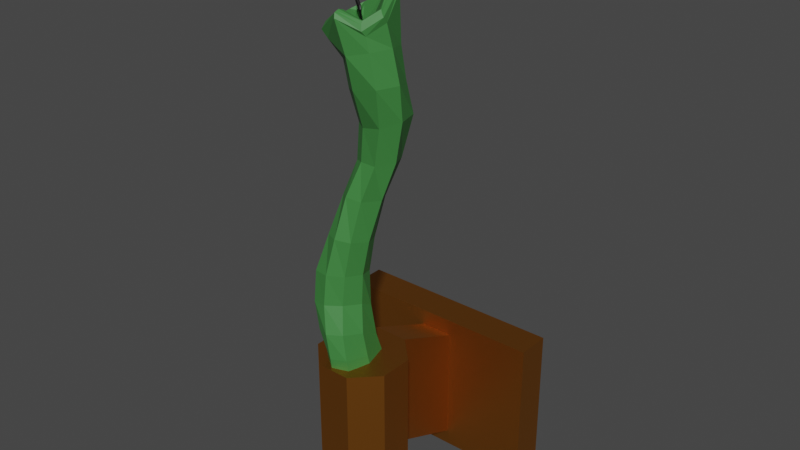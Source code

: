 # Source: Candle_1.blend  (saved by Blender 2.93.21; exported with 4.5.12 LTS)
import bpy
from mathutils import Matrix  # noqa: F401  (used for matrix-valued properties, if any)

bpy.ops.wm.read_factory_settings(use_empty=True)
scene = bpy.context.scene
scene.name = 'Scene'

# ---- collections
col_collection = bpy.data.collections.new('Collection'); scene.collection.children.link(col_collection)

# ---- materials (node trees are filled in below, after node groups)
mat_wax = bpy.data.materials.new('Wax')
mat_wax.use_transparent_shadow = False
mat_wick = bpy.data.materials.new('Wick')
mat_wick.use_transparent_shadow = False
mat_brass = bpy.data.materials.new('Brass')
mat_brass.use_transparent_shadow = False

# ---- material node trees
mat_wax.use_nodes = True; mat_wax.node_tree.nodes.clear()
_N = mat_wax.node_tree.nodes; _L = mat_wax.node_tree.links
n0 = _N.new('ShaderNodeBsdfPrincipled'); n0.name = 'Principled BSDF'; n0.location = (10, 300)
n0.distribution = 'GGX'
n0.subsurface_method = 'BURLEY'
n0.inputs[0].default_value = (0.04739, 0.2161, 0.04788, 1.0)
n0.inputs[3].default_value = 1.45
n0.inputs[27].default_value = (0.0, 0.0, 0.0, 1.0)
n0.inputs[28].default_value = 1.0
n1 = _N.new('ShaderNodeOutputMaterial'); n1.name = 'Material Output'; n1.location = (300, 300)
_L.new(n0.outputs[0], n1.inputs[0])
n1.is_active_output = True
mat_wick.use_nodes = True; mat_wick.node_tree.nodes.clear()
_N = mat_wick.node_tree.nodes; _L = mat_wick.node_tree.links
n0 = _N.new('ShaderNodeBsdfPrincipled'); n0.name = 'Principled BSDF'; n0.location = (10, 300)
n0.distribution = 'GGX'
n0.subsurface_method = 'BURLEY'
n0.inputs[0].default_value = (0.0, 0.0, 0.0, 1.0)
n0.inputs[3].default_value = 1.45
n0.inputs[27].default_value = (0.0, 0.0, 0.0, 1.0)
n0.inputs[28].default_value = 1.0
n1 = _N.new('ShaderNodeOutputMaterial'); n1.name = 'Material Output'; n1.location = (300, 300)
_L.new(n0.outputs[0], n1.inputs[0])
n1.is_active_output = True
mat_brass.use_nodes = True; mat_brass.node_tree.nodes.clear()
_N = mat_brass.node_tree.nodes; _L = mat_brass.node_tree.links
n0 = _N.new('ShaderNodeBsdfPrincipled'); n0.name = 'Principled BSDF'; n0.location = (10, 300)
n0.distribution = 'GGX'
n0.subsurface_method = 'BURLEY'
n0.inputs[0].default_value = (0.5596, 0.2103, 0.02965, 1.0)
n0.inputs[1].default_value = 1.0
n0.inputs[3].default_value = 1.45
n0.inputs[27].default_value = (0.0, 0.0, 0.0, 1.0)
n0.inputs[28].default_value = 1.0
n1 = _N.new('ShaderNodeOutputMaterial'); n1.name = 'Material Output'; n1.location = (300, 300)
_L.new(n0.outputs[0], n1.inputs[0])
n1.is_active_output = True

# ---- world
world_world = bpy.data.worlds.new('World'); scene.world = world_world
world_world.use_nodes = True; world_world.node_tree.nodes.clear()
_N = world_world.node_tree.nodes; _L = world_world.node_tree.links
n0 = _N.new('ShaderNodeOutputWorld'); n0.name = 'World Output'; n0.location = (300, 300)
n1 = _N.new('ShaderNodeBackground'); n1.name = 'Background'; n1.location = (10, 300)
n1.inputs[0].default_value = (0.05088, 0.05088, 0.05088, 1.0)
_L.new(n1.outputs[0], n0.inputs[0])
n0.is_active_output = True
world_world.color = (0.05088, 0.05088, 0.05088)
world_world.use_sun_shadow = False
world_world.sun_shadow_jitter_overblur = 0.0

# ---- meshes
me_cube_001 = bpy.data.meshes.new('Cube.001')
me_cube_001.from_pydata([(0.002201, 0.02114, -0.4357), (0.001471, 0.02025, -0.4607), (0.003643, 0.01797, -0.4862), (0.01311, 0.00596, -0.04196), (0.02839, 0.006343, -0.4843), (0.02052, -0.0002909, -0.03902), (0.03898, -0.01981, -0.4828), (0.0253, -0.01035, -0.04016), (0.02934, -0.04543, -0.4822), (0.02161, -0.01451, -0.03927), (0.005406, -0.05308, -0.4818), (0.01001, -0.01148, -0.04158), (-0.01604, -0.04172, -0.4828), (-0.001685, -0.004307, -0.04972), (-0.02846, -0.01866, -0.4861), (-0.003709, 0.003047, -0.04997), (-0.02094, 0.007866, -0.4876), (0.002767, 0.00654, -0.04827), (0.004046, 0.02283, -0.413), (0.004305, 0.02362, -0.3929), (0.003333, 0.02, -0.3756), (0.001449, 0.0117, -0.355), (-0.002227, 0.001579, -0.3237), (-0.007338, 0.003999, -0.2852), (-0.0008916, 0.009403, -0.2482), (0.00466, 0.02005, -0.2096), (0.0156, 0.03332, -0.1731), (0.01693, 0.04468, -0.1321), (0.0134, 0.03362, -0.09845), (0.01217, 0.02781, -0.06756), (0.03706, 0.01693, -0.06015), (0.03871, 0.0218, -0.09285), (0.04098, 0.02912, -0.1256), (0.03127, 0.02456, -0.1683), (0.0193, 0.01576, -0.2067), (0.01589, 0.00405, -0.2457), (0.01226, 0.000478, -0.2807), (0.0165, -0.002899, -0.3154), (0.01997, 0.000122, -0.3478), (0.02189, 0.006483, -0.3701), (0.02458, 0.01001, -0.3886), (0.02671, 0.009106, -0.4098), (0.02634, 0.009218, -0.4333), (0.02629, 0.008365, -0.4586), (0.04575, -0.004504, -0.05656), (0.04997, -0.0002998, -0.08954), (0.04906, 0.004244, -0.124), (0.03974, 0.006598, -0.1659), (0.02807, 0.0004473, -0.2039), (0.02355, -0.01252, -0.2422), (0.01893, -0.01656, -0.2763), (0.01851, -0.01796, -0.3072), (0.02385, -0.0233, -0.3351), (0.02767, -0.02136, -0.3598), (0.03173, -0.01837, -0.3838), (0.03493, -0.01852, -0.4069), (0.03613, -0.01865, -0.431), (0.03689, -0.01906, -0.4567), (0.03582, -0.02252, -0.05838), (0.04074, -0.02063, -0.0903), (0.03609, -0.0115, -0.1289), (0.02883, -0.009821, -0.167), (0.02139, -0.02037, -0.2001), (0.01701, -0.03023, -0.2387), (0.0116, -0.03325, -0.2744), (0.009668, -0.03501, -0.3051), (0.01623, -0.04282, -0.3314), (0.02147, -0.0445, -0.3567), (0.02411, -0.04171, -0.3815), (0.02551, -0.04073, -0.4056), (0.02604, -0.04218, -0.4301), (0.02691, -0.04437, -0.4559), (0.01593, -0.03029, -0.06314), (0.01626, -0.02269, -0.09542), (0.01436, -0.008372, -0.1343), (0.01176, -0.008387, -0.1673), (0.004503, -0.02163, -0.1992), (0.001606, -0.03506, -0.238), (-0.004442, -0.04144, -0.2749), (-0.005592, -0.04414, -0.306), (0.001648, -0.05042, -0.3323), (0.006145, -0.05017, -0.3577), (0.00678, -0.04715, -0.3825), (0.007067, -0.04584, -0.4068), (0.006716, -0.04744, -0.4312), (0.005409, -0.05129, -0.4565), (-0.004513, -0.01105, -0.07417), (-0.002261, -0.006935, -0.1016), (0.001507, 0.001126, -0.1343), (-0.0002608, -9.404e-05, -0.171), (-0.007995, -0.01065, -0.2027), (-0.01296, -0.02713, -0.24), (-0.02127, -0.03695, -0.2769), (-0.02124, -0.04031, -0.3088), (-0.0135, -0.04299, -0.3353), (-0.009175, -0.03822, -0.3611), (-0.009652, -0.03411, -0.3861), (-0.009727, -0.03528, -0.4095), (-0.01073, -0.03727, -0.4333), (-0.01431, -0.04059, -0.4582), (-0.009837, 0.007862, -0.07395), (-0.00583, 0.01121, -0.1058), (-0.00312, 0.02111, -0.1404), (-0.003693, 0.01422, -0.1769), (-0.01277, 0.001155, -0.2091), (-0.02066, -0.01261, -0.2441), (-0.02998, -0.02298, -0.28), (-0.02833, -0.02414, -0.3134), (-0.02085, -0.02175, -0.3413), (-0.01644, -0.01372, -0.3667), (-0.01816, -0.01125, -0.3906), (-0.0199, -0.01504, -0.4125), (-0.02205, -0.01738, -0.4355), (-0.02666, -0.01854, -0.4606), (-0.006956, 0.02188, -0.07573), (-0.005585, 0.0281, -0.1037), (0.0003464, 0.03855, -0.1389), (0.00162, 0.02913, -0.1773), (-0.008795, 0.0143, -0.2114), (-0.01752, 0.00229, -0.248), (-0.02618, -0.006202, -0.2843), (-0.02156, -0.006877, -0.3214), (-0.01566, 0.00267, -0.3519), (-0.01342, 0.01106, -0.3741), (-0.01439, 0.0131, -0.3937), (-0.0168, 0.0106, -0.4144), (-0.0193, 0.008273, -0.4368), (-0.02175, 0.00835, -0.4618), (0.002681, -0.0185, -0.4864), (0.03703, 0.01497, -0.01377), (0.01394, 0.032, -0.02478), (0.04442, -0.0102, -0.03372), (0.0333, -0.024, -0.04436), (0.009999, -0.03636, -0.03059), (-0.01377, -0.01954, -0.05611), (-0.01475, 0.008846, -0.05726), (-0.007108, 0.02811, -0.0473), (0.0003119, 0.0005832, 0.0003534), (-0.0001059, 0.0005788, -0.0001641), (0.0005761, -9.903e-05, 0.0002042), (0.0004556, -0.0006249, 0.0001236), (3.352e-05, -0.0008246, -5.833e-05), (-0.0004702, -0.0004797, -4.015e-05), (-0.0007253, 0.0001468, -9.163e-06), (-0.000565, 0.0006025, -4.085e-05), (0.004648, 0.0007491, -0.05154), (0.007552, 0.0003252, -0.05022), (0.008024, -9.996e-05, -0.04775), (0.008067, -0.0006459, -0.04469), (0.008056, -0.001272, -0.04143), (0.008147, -0.002065, -0.03814), (0.00817, -0.002738, -0.03476), (0.007651, -0.003164, -0.03186), (0.006414, -0.003075, -0.02919), (0.004104, -0.002047, -0.02654), (0.001233, -0.0004729, -0.02293), (0.0002268, 0.0005976, -0.01723), (0.0004492, -0.0005628, -0.01303), (0.0002583, -0.001602, -0.01066), (7.558e-05, -0.002271, -0.008322), (-0.0001216, -0.002127, -0.005269), (-0.000549, -0.0008213, -0.001869), (-0.0003606, -0.0003137, -0.001886), (0.0001128, -0.001677, -0.005289), (0.0003781, -0.001844, -0.008332), (0.000633, -0.001078, -0.01064), (0.0009061, 9.891e-05, -0.01295), (0.0007407, 0.001314, -0.01704), (0.00174, 0.0003721, -0.02268), (0.004576, -0.001078, -0.02628), (0.006975, -0.002198, -0.02893), (0.008282, -0.002561, -0.03165), (0.008763, -0.00235, -0.03463), (0.0087, -0.001789, -0.03806), (0.008619, -0.001018, -0.04139), (0.008718, -0.0003023, -0.04465), (0.008867, 0.0004867, -0.04763), (0.008763, 0.00136, -0.04989), (0.007467, 0.002706, -0.0507), (0.01011, -0.005242, -0.04722), (0.009886, -0.002765, -0.04823), (0.00942, -0.002139, -0.04671), (0.008996, -0.00208, -0.04409), (0.008822, -0.002455, -0.041), (0.008914, -0.00318, -0.03769), (0.009057, -0.003887, -0.03418), (0.008724, -0.004405, -0.03104), (0.007528, -0.004326, -0.02812), (0.00496, -0.003255, -0.02559), (0.002057, -0.001556, -0.0223), (0.0007258, -0.0002895, -0.01692), (0.0009296, -0.00137, -0.01286), (0.0007997, -0.002377, -0.01049), (0.0006988, -0.003091, -0.008035), (0.0005959, -0.00298, -0.004905), (0.0002965, -0.00185, -0.001935), (-0.0002778, -0.001474, -0.001816), (6.151e-05, -0.002688, -0.005086), (0.0001828, -0.002837, -0.008131), (0.0003094, -0.002215, -0.01052), (0.0004334, -0.001199, -0.01293), (0.0001034, -2.689e-05, -0.01715), (0.001222, -0.001235, -0.0228), (0.004257, -0.002932, -0.02626), (0.006655, -0.003962, -0.02887), (0.007844, -0.003974, -0.03163), (0.008289, -0.003425, -0.03459), (0.008214, -0.002694, -0.03801), (0.008095, -0.001922, -0.04132), (0.008139, -0.00143, -0.04451), (0.008232, -0.001227, -0.04728), (0.007759, -0.00135, -0.04921), (0.005375, -0.002283, -0.04999), (0.01636, -0.003423, -0.04743), (0.01315, -0.001715, -0.04848), (0.01148, -0.001737, -0.0469), (0.01046, -0.002058, -0.04415), (0.01004, -0.002499, -0.04091), (0.01019, -0.003158, -0.03743), (0.01055, -0.003652, -0.03364), (0.0105, -0.003657, -0.03007), (0.009168, -0.002854, -0.0268), (0.006326, -0.001642, -0.02445), (0.003137, -0.0002264, -0.02153), (0.002092, 0.0006776, -0.01622), (0.002127, -0.0005347, -0.01252), (0.00167, -0.001702, -0.01039), (0.001354, -0.002472, -0.008141), (0.001205, -0.002387, -0.005133), (0.0008758, -0.001166, -0.001826), (0.0007481, -0.001545, -0.001495), (0.001079, -0.002798, -0.004852), (0.001181, -0.002907, -0.008003), (0.001345, -0.002158, -0.01042), (0.001601, -0.001104, -0.01272), (0.001474, 9.549e-06, -0.01658), (0.002723, -0.001172, -0.02185), (0.005788, -0.002778, -0.02488), (0.008561, -0.003931, -0.02727), (0.00979, -0.004333, -0.03041), (0.009945, -0.004016, -0.03381), (0.009665, -0.003398, -0.03749), (0.009537, -0.002711, -0.0409), (0.009867, -0.002355, -0.04407), (0.01072, -0.002358, -0.04672), (0.01214, -0.002954, -0.04813), (0.01476, -0.005762, -0.04678), (0.01155, 0.002659, -0.0485), (0.01083, 0.001351, -0.04928), (0.01021, 0.0003154, -0.04736), (0.009696, -0.0005802, -0.04449), (0.009442, -0.001293, -0.04122), (0.009537, -0.002014, -0.03783), (0.009725, -0.002471, -0.03425), (0.009392, -0.002441, -0.03106), (0.008006, -0.001714, -0.02814), (0.005415, -0.000492, -0.02555), (0.002495, 0.0008853, -0.0221), (0.001455, 0.001714, -0.0166), (0.001592, 0.0004229, -0.01269), (0.001229, -0.0009106, -0.01048), (0.0009087, -0.001762, -0.008209), (0.0006212, -0.001596, -0.005212), (0.0001558, -0.00027, -0.001913), (0.0006463, -0.0005377, -0.001743), (0.001067, -0.001876, -0.005078), (0.001317, -0.002041, -0.00808), (0.001675, -0.0012, -0.01033), (0.002124, 0.0001557, -0.01248), (0.002021, 0.001461, -0.01624), (0.003076, 0.0006924, -0.02157), (0.006193, -0.0006286, -0.0247), (0.008963, -0.001883, -0.02717), (0.01035, -0.002854, -0.03036), (0.01048, -0.003005, -0.03383), (0.01015, -0.002584, -0.03757), (0.01002, -0.001912, -0.04103), (0.01041, -0.001315, -0.04431), (0.01128, -0.0005906, -0.04712), (0.01258, 0.0001914, -0.04886), (0.01487, 0.0002785, -0.04775), (0.01362, 0.02401, -0.01914), (0.03016, 0.01105, -0.005637), (0.03712, -0.01054, -0.02354), (0.0285, -0.02111, -0.03263), (0.009561, -0.02464, -0.02567), (-0.008917, -0.0109, -0.04165), (-0.01404, 0.01932, -0.04053), (-0.007844, 0.02103, -0.03494), (0.03236, 0.01292, -0.006999), (0.03422, 0.01459, -0.009004), (0.03582, 0.01538, -0.01111), (0.0405, -0.01269, -0.02247), (0.04225, -0.01389, -0.02529), (0.04448, -0.01448, -0.02827), (0.03041, -0.02493, -0.0314), (0.03037, -0.02616, -0.03445), (0.03149, -0.02727, -0.03974), (0.009104, -0.02959, -0.0243), (0.009005, -0.03248, -0.02525), (0.009121, -0.03478, -0.02616), (-0.01608, -0.01558, -0.04173), (-0.01699, -0.01807, -0.04199), (-0.02022, -0.02009, -0.04926), (-0.01985, 0.01551, -0.03943), (-0.02431, 0.01224, -0.04567), (-0.02138, 0.01602, -0.05101), (-0.01042, 0.02425, -0.03318), (-0.01025, 0.02595, -0.03535), (-0.009693, 0.0288, -0.04318), (0.0142, 0.03064, -0.0228), (0.01427, 0.02888, -0.02129), (0.01406, 0.02669, -0.0199)], [], [(115, 114, 29, 28), (122, 121, 22, 21), (29, 130, 129, 30), (14, 113, 127, 16), (123, 122, 21, 20), (30, 129, 131, 44), (117, 116, 27, 26), (124, 123, 20, 19), (44, 131, 132, 58), (118, 117, 26, 25), (125, 124, 19, 18), (58, 132, 133, 72), (119, 118, 25, 24), (126, 125, 18, 0), (72, 133, 134, 86), (120, 119, 24, 23), (127, 126, 0, 1), (86, 134, 135, 100), (162, 161, 143, 144), (16, 127, 1, 2), (100, 135, 136, 114), (116, 115, 28, 27), (121, 120, 23, 22), (114, 136, 130, 29), (2, 128, 16), (113, 112, 126, 127), (112, 111, 125, 126), (111, 110, 124, 125), (110, 109, 123, 124), (109, 108, 122, 123), (108, 107, 121, 122), (107, 106, 120, 121), (106, 105, 119, 120), (105, 104, 118, 119), (104, 103, 117, 118), (103, 102, 116, 117), (102, 101, 115, 116), (101, 100, 114, 115), (12, 99, 113, 14), (99, 98, 112, 113), (98, 97, 111, 112), (97, 96, 110, 111), (96, 95, 109, 110), (95, 94, 108, 109), (94, 93, 107, 108), (93, 92, 106, 107), (92, 91, 105, 106), (91, 90, 104, 105), (90, 89, 103, 104), (89, 88, 102, 103), (88, 87, 101, 102), (87, 86, 100, 101), (10, 85, 99, 12), (85, 84, 98, 99), (84, 83, 97, 98), (83, 82, 96, 97), (82, 81, 95, 96), (81, 80, 94, 95), (80, 79, 93, 94), (79, 78, 92, 93), (78, 77, 91, 92), (77, 76, 90, 91), (76, 75, 89, 90), (75, 74, 88, 89), (74, 73, 87, 88), (73, 72, 86, 87), (8, 71, 85, 10), (71, 70, 84, 85), (70, 69, 83, 84), (69, 68, 82, 83), (68, 67, 81, 82), (67, 66, 80, 81), (66, 65, 79, 80), (65, 64, 78, 79), (64, 63, 77, 78), (63, 62, 76, 77), (62, 61, 75, 76), (61, 60, 74, 75), (60, 59, 73, 74), (59, 58, 72, 73), (6, 57, 71, 8), (57, 56, 70, 71), (56, 55, 69, 70), (55, 54, 68, 69), (54, 53, 67, 68), (53, 52, 66, 67), (52, 51, 65, 66), (51, 50, 64, 65), (50, 49, 63, 64), (49, 48, 62, 63), (48, 47, 61, 62), (47, 46, 60, 61), (46, 45, 59, 60), (45, 44, 58, 59), (4, 43, 57, 6), (43, 42, 56, 57), (42, 41, 55, 56), (41, 40, 54, 55), (40, 39, 53, 54), (39, 38, 52, 53), (38, 37, 51, 52), (37, 36, 50, 51), (36, 35, 49, 50), (35, 34, 48, 49), (34, 33, 47, 48), (33, 32, 46, 47), (32, 31, 45, 46), (31, 30, 44, 45), (2, 1, 43, 4), (1, 0, 42, 43), (0, 18, 41, 42), (18, 19, 40, 41), (19, 20, 39, 40), (20, 21, 38, 39), (21, 22, 37, 38), (22, 23, 36, 37), (23, 24, 35, 36), (24, 25, 34, 35), (25, 26, 33, 34), (26, 27, 32, 33), (27, 28, 31, 32), (28, 29, 30, 31), (14, 128, 12), (10, 128, 8), (128, 4, 6), (8, 128, 6), (16, 128, 14), (12, 128, 10), (4, 128, 2), (310, 291, 129, 130), (291, 294, 131, 129), (294, 297, 132, 131), (297, 300, 133, 132), (300, 303, 134, 133), (303, 306, 135, 134), (306, 309, 136, 135), (309, 310, 130, 136), (139, 138, 142), (196, 195, 141, 142), (230, 229, 139, 140), (264, 263, 138, 137), (263, 162, 144, 138), (161, 196, 142, 143), (195, 230, 140, 141), (229, 264, 137, 139), (7, 5, 280, 213), (213, 280, 279, 214), (214, 279, 278, 215), (215, 278, 277, 216), (216, 277, 276, 217), (217, 276, 275, 218), (218, 275, 274, 219), (219, 274, 273, 220), (220, 273, 272, 221), (221, 272, 271, 222), (222, 271, 270, 223), (223, 270, 269, 224), (224, 269, 268, 225), (225, 268, 267, 226), (226, 267, 266, 227), (227, 266, 265, 228), (228, 265, 264, 229), (11, 9, 246, 179), (179, 246, 245, 180), (180, 245, 244, 181), (181, 244, 243, 182), (182, 243, 242, 183), (183, 242, 241, 184), (184, 241, 240, 185), (185, 240, 239, 186), (186, 239, 238, 187), (187, 238, 237, 188), (188, 237, 236, 189), (189, 236, 235, 190), (190, 235, 234, 191), (191, 234, 233, 192), (192, 233, 232, 193), (193, 232, 231, 194), (194, 231, 230, 195), (15, 13, 212, 145), (145, 212, 211, 146), (146, 211, 210, 147), (147, 210, 209, 148), (148, 209, 208, 149), (149, 208, 207, 150), (150, 207, 206, 151), (151, 206, 205, 152), (152, 205, 204, 153), (153, 204, 203, 154), (154, 203, 202, 155), (155, 202, 201, 156), (156, 201, 200, 157), (157, 200, 199, 158), (158, 199, 198, 159), (159, 198, 197, 160), (160, 197, 196, 161), (3, 17, 178, 247), (247, 178, 177, 248), (248, 177, 176, 249), (249, 176, 175, 250), (250, 175, 174, 251), (251, 174, 173, 252), (252, 173, 172, 253), (253, 172, 171, 254), (254, 171, 170, 255), (255, 170, 169, 256), (256, 169, 168, 257), (257, 168, 167, 258), (258, 167, 166, 259), (259, 166, 165, 260), (260, 165, 164, 261), (261, 164, 163, 262), (262, 163, 162, 263), (5, 3, 247, 280), (280, 247, 248, 279), (279, 248, 249, 278), (278, 249, 250, 277), (277, 250, 251, 276), (276, 251, 252, 275), (275, 252, 253, 274), (274, 253, 254, 273), (273, 254, 255, 272), (272, 255, 256, 271), (271, 256, 257, 270), (270, 257, 258, 269), (269, 258, 259, 268), (268, 259, 260, 267), (267, 260, 261, 266), (266, 261, 262, 265), (265, 262, 263, 264), (9, 7, 213, 246), (246, 213, 214, 245), (245, 214, 215, 244), (244, 215, 216, 243), (243, 216, 217, 242), (242, 217, 218, 241), (241, 218, 219, 240), (240, 219, 220, 239), (239, 220, 221, 238), (238, 221, 222, 237), (237, 222, 223, 236), (236, 223, 224, 235), (235, 224, 225, 234), (234, 225, 226, 233), (233, 226, 227, 232), (232, 227, 228, 231), (231, 228, 229, 230), (13, 11, 179, 212), (212, 179, 180, 211), (211, 180, 181, 210), (210, 181, 182, 209), (209, 182, 183, 208), (208, 183, 184, 207), (207, 184, 185, 206), (206, 185, 186, 205), (205, 186, 187, 204), (204, 187, 188, 203), (203, 188, 189, 202), (202, 189, 190, 201), (201, 190, 191, 200), (200, 191, 192, 199), (199, 192, 193, 198), (198, 193, 194, 197), (197, 194, 195, 196), (17, 15, 145, 178), (178, 145, 146, 177), (177, 146, 147, 176), (176, 147, 148, 175), (175, 148, 149, 174), (174, 149, 150, 173), (173, 150, 151, 172), (172, 151, 152, 171), (171, 152, 153, 170), (170, 153, 154, 169), (169, 154, 155, 168), (168, 155, 156, 167), (167, 156, 157, 166), (166, 157, 158, 165), (165, 158, 159, 164), (164, 159, 160, 163), (163, 160, 161, 162), (17, 3, 281, 288), (15, 17, 288, 287), (13, 15, 287, 286), (11, 13, 286, 285), (9, 11, 285, 284), (7, 9, 284, 283), (5, 7, 283, 282), (3, 5, 282, 281), (288, 281, 312, 307), (307, 312, 311, 308), (308, 311, 310, 309), (287, 288, 307, 304), (304, 307, 308, 305), (305, 308, 309, 306), (286, 287, 304, 301), (301, 304, 305, 302), (302, 305, 306, 303), (285, 286, 301, 298), (298, 301, 302, 299), (299, 302, 303, 300), (284, 285, 298, 295), (295, 298, 299, 296), (296, 299, 300, 297), (283, 284, 295, 292), (292, 295, 296, 293), (293, 296, 297, 294), (282, 283, 292, 289), (289, 292, 293, 290), (290, 293, 294, 291), (281, 282, 289, 312), (312, 289, 290, 311), (311, 290, 291, 310), (139, 137, 138), (138, 144, 143), (143, 142, 138), (142, 141, 140), (139, 142, 140)])
me_cube_001.polygons.foreach_set('material_index', [0, 0, 0, 0, 0, 0, 0, 0, 0, 0, 0, 0, 0, 0, 0, 0, 0, 0, 1, 0, 0, 0, 0, 0, 0, 0, 0, 0, 0, 0, 0, 0, 0, 0, 0, 0, 0, 0, 0, 0, 0, 0, 0, 0, 0, 0, 0, 0, 0, 0, 0, 0, 0, 0, 0, 0, 0, 0, 0, 0, 0, 0, 0, 0, 0, 0, 0, 0, 0, 0, 0, 0, 0, 0, 0, 0, 0, 0, 0, 0, 0, 0, 0, 0, 0, 0, 0, 0, 0, 0, 0, 0, 0, 0, 0, 0, 0, 0, 0, 0, 0, 0, 0, 0, 0, 0, 0, 0, 0, 0, 0, 0, 0, 0, 0, 0, 0, 0, 0, 0, 0, 0, 0, 0, 0, 0, 0, 0, 0, 0, 0, 0, 0, 0, 0, 0, 0, 1, 1, 1, 1, 1, 1, 1, 1, 0, 0, 1, 1, 1, 1, 1, 1, 1, 1, 1, 1, 1, 1, 1, 1, 1, 0, 0, 1, 1, 1, 1, 1, 1, 1, 1, 1, 1, 1, 1, 1, 1, 1, 0, 0, 1, 1, 1, 1, 1, 1, 1, 1, 1, 1, 1, 1, 1, 1, 1, 0, 0, 1, 1, 1, 1, 1, 1, 1, 1, 1, 1, 1, 1, 1, 1, 1, 0, 0, 1, 1, 1, 1, 1, 1, 1, 1, 1, 1, 1, 1, 1, 1, 1, 0, 0, 1, 1, 1, 1, 1, 1, 1, 1, 1, 1, 1, 1, 1, 1, 1, 0, 0, 1, 1, 1, 1, 1, 1, 1, 1, 1, 1, 1, 1, 1, 1, 1, 0, 0, 1, 1, 1, 1, 1, 1, 1, 1, 1, 1, 1, 1, 1, 1, 1, 0, 0, 0, 0, 0, 0, 0, 0, 0, 0, 0, 0, 0, 0, 0, 0, 0, 0, 0, 0, 0, 0, 0, 0, 0, 0, 0, 0, 0, 0, 0, 0, 1, 1, 1, 1, 1])
_uv = me_cube_001.uv_layers.new(name='UVMap')
_uv.uv.foreach_set('vector', [0.125, 0.9333, 0.125, 0.9667, 0.0, 0.9667, 0.0, 0.9333, 0.125, 0.7, 0.125, 0.7333, 0.0, 0.7333, 0.0, 0.7, 1.0, 0.9667, 1.0, 1.0, 0.875, 1.0, 0.875, 0.9667, 0.25, 0.5, 0.25, 0.5333, 0.125, 0.5333, 0.125, 0.5, 0.125, 0.6667, 0.125, 0.7, 0.0, 0.7, 0.0, 0.6667, 0.875, 0.9667, 0.875, 1.0, 0.75, 1.0, 0.75, 0.9667, 0.125, 0.8667, 0.125, 0.9, 0.0, 0.9, 0.0, 0.8667, 0.125, 0.6333, 0.125, 0.6667, 0.0, 0.6667, 0.0, 0.6333, 0.75, 0.9667, 0.75, 1.0, 0.625, 1.0, 0.625, 0.9667, 0.125, 0.8333, 0.125, 0.8667, 0.0, 0.8667, 0.0, 0.8333, 0.125, 0.6, 0.125, 0.6333, 0.0, 0.6333, 0.0, 0.6, 0.625, 0.9667, 0.625, 1.0, 0.5, 1.0, 0.5, 0.9667, 0.125, 0.8, 0.125, 0.8333, 0.0, 0.8333, 0.0, 0.8, 0.125, 0.5667, 0.125, 0.6, 0.0, 0.6, 0.0, 0.5667, 0.5, 0.9667, 0.5, 1.0, 0.375, 1.0, 0.375, 0.9667, 0.125, 0.7667, 0.125, 0.8, 0.0, 0.8, 0.0, 0.7667, 0.125, 0.5333, 0.125, 0.5667, 0.0, 0.5667, 0.0, 0.5333, 0.375, 0.9667, 0.375, 1.0, 0.25, 1.0, 0.25, 0.9667, 0.737, 0.263, 0.7316, 0.25, 0.7316, 0.25, 0.737, 0.263, 0.125, 0.5, 0.125, 0.5333, 0.0, 0.5333, 0.0, 0.5, 0.25, 0.9667, 0.25, 1.0, 0.125, 1.0, 0.125, 0.9667, 0.125, 0.9, 0.125, 0.9333, 0.0, 0.9333, 0.0, 0.9, 0.125, 0.7333, 0.125, 0.7667, 0.0, 0.7667, 0.0, 0.7333, 0.125, 0.9667, 0.125, 1.0, 0.0, 1.0, 0.0, 0.9667, 0.25, 0.49, 0.25, 0.25, 0.08029, 0.4197, 0.25, 0.5333, 0.25, 0.5667, 0.125, 0.5667, 0.125, 0.5333, 0.25, 0.5667, 0.25, 0.6, 0.125, 0.6, 0.125, 0.5667, 0.25, 0.6, 0.25, 0.6333, 0.125, 0.6333, 0.125, 0.6, 0.25, 0.6333, 0.25, 0.6667, 0.125, 0.6667, 0.125, 0.6333, 0.25, 0.6667, 0.25, 0.7, 0.125, 0.7, 0.125, 0.6667, 0.25, 0.7, 0.25, 0.7333, 0.125, 0.7333, 0.125, 0.7, 0.25, 0.7333, 0.25, 0.7667, 0.125, 0.7667, 0.125, 0.7333, 0.25, 0.7667, 0.25, 0.8, 0.125, 0.8, 0.125, 0.7667, 0.25, 0.8, 0.25, 0.8333, 0.125, 0.8333, 0.125, 0.8, 0.25, 0.8333, 0.25, 0.8667, 0.125, 0.8667, 0.125, 0.8333, 0.25, 0.8667, 0.25, 0.9, 0.125, 0.9, 0.125, 0.8667, 0.25, 0.9, 0.25, 0.9333, 0.125, 0.9333, 0.125, 0.9, 0.25, 0.9333, 0.25, 0.9667, 0.125, 0.9667, 0.125, 0.9333, 0.375, 0.5, 0.375, 0.5333, 0.25, 0.5333, 0.25, 0.5, 0.375, 0.5333, 0.375, 0.5667, 0.25, 0.5667, 0.25, 0.5333, 0.375, 0.5667, 0.375, 0.6, 0.25, 0.6, 0.25, 0.5667, 0.375, 0.6, 0.375, 0.6333, 0.25, 0.6333, 0.25, 0.6, 0.375, 0.6333, 0.375, 0.6667, 0.25, 0.6667, 0.25, 0.6333, 0.375, 0.6667, 0.375, 0.7, 0.25, 0.7, 0.25, 0.6667, 0.375, 0.7, 0.375, 0.7333, 0.25, 0.7333, 0.25, 0.7, 0.375, 0.7333, 0.375, 0.7667, 0.25, 0.7667, 0.25, 0.7333, 0.375, 0.7667, 0.375, 0.8, 0.25, 0.8, 0.25, 0.7667, 0.375, 0.8, 0.375, 0.8333, 0.25, 0.8333, 0.25, 0.8, 0.375, 0.8333, 0.375, 0.8667, 0.25, 0.8667, 0.25, 0.8333, 0.375, 0.8667, 0.375, 0.9, 0.25, 0.9, 0.25, 0.8667, 0.375, 0.9, 0.375, 0.9333, 0.25, 0.9333, 0.25, 0.9, 0.375, 0.9333, 0.375, 0.9667, 0.25, 0.9667, 0.25, 0.9333, 0.5, 0.5, 0.5, 0.5333, 0.375, 0.5333, 0.375, 0.5, 0.5, 0.5333, 0.5, 0.5667, 0.375, 0.5667, 0.375, 0.5333, 0.5, 0.5667, 0.5, 0.6, 0.375, 0.6, 0.375, 0.5667, 0.5, 0.6, 0.5, 0.6333, 0.375, 0.6333, 0.375, 0.6, 0.5, 0.6333, 0.5, 0.6667, 0.375, 0.6667, 0.375, 0.6333, 0.5, 0.6667, 0.5, 0.7, 0.375, 0.7, 0.375, 0.6667, 0.5, 0.7, 0.5, 0.7333, 0.375, 0.7333, 0.375, 0.7, 0.5, 0.7333, 0.5, 0.7667, 0.375, 0.7667, 0.375, 0.7333, 0.5, 0.7667, 0.5, 0.8, 0.375, 0.8, 0.375, 0.7667, 0.5, 0.8, 0.5, 0.8333, 0.375, 0.8333, 0.375, 0.8, 0.5, 0.8333, 0.5, 0.8667, 0.375, 0.8667, 0.375, 0.8333, 0.5, 0.8667, 0.5, 0.9, 0.375, 0.9, 0.375, 0.8667, 0.5, 0.9, 0.5, 0.9333, 0.375, 0.9333, 0.375, 0.9, 0.5, 0.9333, 0.5, 0.9667, 0.375, 0.9667, 0.375, 0.9333, 0.625, 0.5, 0.625, 0.5333, 0.5, 0.5333, 0.5, 0.5, 0.625, 0.5333, 0.625, 0.5667, 0.5, 0.5667, 0.5, 0.5333, 0.625, 0.5667, 0.625, 0.6, 0.5, 0.6, 0.5, 0.5667, 0.625, 0.6, 0.625, 0.6333, 0.5, 0.6333, 0.5, 0.6, 0.625, 0.6333, 0.625, 0.6667, 0.5, 0.6667, 0.5, 0.6333, 0.625, 0.6667, 0.625, 0.7, 0.5, 0.7, 0.5, 0.6667, 0.625, 0.7, 0.625, 0.7333, 0.5, 0.7333, 0.5, 0.7, 0.625, 0.7333, 0.625, 0.7667, 0.5, 0.7667, 0.5, 0.7333, 0.625, 0.7667, 0.625, 0.8, 0.5, 0.8, 0.5, 0.7667, 0.625, 0.8, 0.625, 0.8333, 0.5, 0.8333, 0.5, 0.8, 0.625, 0.8333, 0.625, 0.8667, 0.5, 0.8667, 0.5, 0.8333, 0.625, 0.8667, 0.625, 0.9, 0.5, 0.9, 0.5, 0.8667, 0.625, 0.9, 0.625, 0.9333, 0.5, 0.9333, 0.5, 0.9, 0.625, 0.9333, 0.625, 0.9667, 0.5, 0.9667, 0.5, 0.9333, 0.75, 0.5, 0.75, 0.5333, 0.625, 0.5333, 0.625, 0.5, 0.75, 0.5333, 0.75, 0.5667, 0.625, 0.5667, 0.625, 0.5333, 0.75, 0.5667, 0.75, 0.6, 0.625, 0.6, 0.625, 0.5667, 0.75, 0.6, 0.75, 0.6333, 0.625, 0.6333, 0.625, 0.6, 0.75, 0.6333, 0.75, 0.6667, 0.625, 0.6667, 0.625, 0.6333, 0.75, 0.6667, 0.75, 0.7, 0.625, 0.7, 0.625, 0.6667, 0.75, 0.7, 0.75, 0.7333, 0.625, 0.7333, 0.625, 0.7, 0.75, 0.7333, 0.75, 0.7667, 0.625, 0.7667, 0.625, 0.7333, 0.75, 0.7667, 0.75, 0.8, 0.625, 0.8, 0.625, 0.7667, 0.75, 0.8, 0.75, 0.8333, 0.625, 0.8333, 0.625, 0.8, 0.75, 0.8333, 0.75, 0.8667, 0.625, 0.8667, 0.625, 0.8333, 0.75, 0.8667, 0.75, 0.9, 0.625, 0.9, 0.625, 0.8667, 0.75, 0.9, 0.75, 0.9333, 0.625, 0.9333, 0.625, 0.9, 0.75, 0.9333, 0.75, 0.9667, 0.625, 0.9667, 0.625, 0.9333, 0.875, 0.5, 0.875, 0.5333, 0.75, 0.5333, 0.75, 0.5, 0.875, 0.5333, 0.875, 0.5667, 0.75, 0.5667, 0.75, 0.5333, 0.875, 0.5667, 0.875, 0.6, 0.75, 0.6, 0.75, 0.5667, 0.875, 0.6, 0.875, 0.6333, 0.75, 0.6333, 0.75, 0.6, 0.875, 0.6333, 0.875, 0.6667, 0.75, 0.6667, 0.75, 0.6333, 0.875, 0.6667, 0.875, 0.7, 0.75, 0.7, 0.75, 0.6667, 0.875, 0.7, 0.875, 0.7333, 0.75, 0.7333, 0.75, 0.7, 0.875, 0.7333, 0.875, 0.7667, 0.75, 0.7667, 0.75, 0.7333, 0.875, 0.7667, 0.875, 0.8, 0.75, 0.8, 0.75, 0.7667, 0.875, 0.8, 0.875, 0.8333, 0.75, 0.8333, 0.75, 0.8, 0.875, 0.8333, 0.875, 0.8667, 0.75, 0.8667, 0.75, 0.8333, 0.875, 0.8667, 0.875, 0.9, 0.75, 0.9, 0.75, 0.8667, 0.875, 0.9, 0.875, 0.9333, 0.75, 0.9333, 0.75, 0.9, 0.875, 0.9333, 0.875, 0.9667, 0.75, 0.9667, 0.75, 0.9333, 1.0, 0.5, 1.0, 0.5333, 0.875, 0.5333, 0.875, 0.5, 1.0, 0.5333, 1.0, 0.5667, 0.875, 0.5667, 0.875, 0.5333, 1.0, 0.5667, 1.0, 0.6, 0.875, 0.6, 0.875, 0.5667, 1.0, 0.6, 1.0, 0.6333, 0.875, 0.6333, 0.875, 0.6, 1.0, 0.6333, 1.0, 0.6667, 0.875, 0.6667, 0.875, 0.6333, 1.0, 0.6667, 1.0, 0.7, 0.875, 0.7, 0.875, 0.6667, 1.0, 0.7, 1.0, 0.7333, 0.875, 0.7333, 0.875, 0.7, 1.0, 0.7333, 1.0, 0.7667, 0.875, 0.7667, 0.875, 0.7333, 1.0, 0.7667, 1.0, 0.8, 0.875, 0.8, 0.875, 0.7667, 1.0, 0.8, 1.0, 0.8333, 0.875, 0.8333, 0.875, 0.8, 1.0, 0.8333, 1.0, 0.8667, 0.875, 0.8667, 0.875, 0.8333, 1.0, 0.8667, 1.0, 0.9, 0.875, 0.9, 0.875, 0.8667, 1.0, 0.9, 1.0, 0.9333, 0.875, 0.9333, 0.875, 0.9, 1.0, 0.9333, 1.0, 0.9667, 0.875, 0.9667, 0.875, 0.9333, 0.01, 0.25, 0.25, 0.25, 0.08029, 0.08029, 0.25, 0.01, 0.25, 0.25, 0.4197, 0.08029, 0.25, 0.25, 0.4197, 0.4197, 0.49, 0.25, 0.4197, 0.08029, 0.25, 0.25, 0.49, 0.25, 0.08029, 0.4197, 0.25, 0.25, 0.01, 0.25, 0.08029, 0.08029, 0.25, 0.25, 0.25, 0.01, 0.4197, 0.4197, 0.25, 0.25, 0.25, 0.49, 0.75, 0.4751, 0.9092, 0.4092, 0.9197, 0.4197, 0.75, 0.49, 0.9092, 0.4092, 0.9751, 0.25, 0.99, 0.25, 0.9197, 0.4197, 0.9751, 0.25, 0.9092, 0.09082, 0.9197, 0.08029, 0.99, 0.25, 0.9092, 0.09082, 0.75, 0.02488, 0.75, 0.01, 0.9197, 0.08029, 0.75, 0.02488, 0.5908, 0.09082, 0.5803, 0.08029, 0.75, 0.01, 0.5908, 0.09082, 0.5249, 0.25, 0.51, 0.25, 0.5803, 0.08029, 0.5249, 0.25, 0.5908, 0.4092, 0.5803, 0.4197, 0.51, 0.25, 0.5908, 0.4092, 0.75, 0.4751, 0.75, 0.49, 0.5803, 0.4197, 0.7684, 0.25, 0.75, 0.2684, 0.737, 0.237, 0.737, 0.237, 0.75, 0.2316, 0.75, 0.2316, 0.737, 0.237, 0.763, 0.237, 0.7684, 0.25, 0.7684, 0.25, 0.763, 0.237, 0.763, 0.263, 0.75, 0.2684, 0.75, 0.2684, 0.763, 0.263, 0.75, 0.2684, 0.737, 0.263, 0.737, 0.263, 0.75, 0.2684, 0.7316, 0.25, 0.737, 0.237, 0.737, 0.237, 0.7316, 0.25, 0.75, 0.2316, 0.763, 0.237, 0.763, 0.237, 0.75, 0.2316, 0.7684, 0.25, 0.763, 0.263, 0.763, 0.263, 0.7684, 0.25, 0.7684, 0.25, 0.763, 0.263, 0.763, 0.263, 0.7684, 0.25, 0.7684, 0.25, 0.763, 0.263, 0.763, 0.263, 0.7684, 0.25, 0.7684, 0.25, 0.763, 0.263, 0.763, 0.263, 0.7684, 0.25, 0.7684, 0.25, 0.763, 0.263, 0.763, 0.263, 0.7684, 0.25, 0.7684, 0.25, 0.763, 0.263, 0.763, 0.263, 0.7684, 0.25, 0.7684, 0.25, 0.763, 0.263, 0.763, 0.263, 0.7684, 0.25, 0.7684, 0.25, 0.763, 0.263, 0.763, 0.263, 0.7684, 0.25, 0.7684, 0.25, 0.763, 0.263, 0.763, 0.263, 0.7684, 0.25, 0.7684, 0.25, 0.763, 0.263, 0.763, 0.263, 0.7684, 0.25, 0.7684, 0.25, 0.763, 0.263, 0.763, 0.263, 0.7684, 0.25, 0.7684, 0.25, 0.763, 0.263, 0.763, 0.263, 0.7684, 0.25, 0.7684, 0.25, 0.763, 0.263, 0.763, 0.263, 0.7684, 0.25, 0.7684, 0.25, 0.763, 0.263, 0.763, 0.263, 0.7684, 0.25, 0.7684, 0.25, 0.763, 0.263, 0.763, 0.263, 0.7684, 0.25, 0.7684, 0.25, 0.763, 0.263, 0.763, 0.263, 0.7684, 0.25, 0.7684, 0.25, 0.763, 0.263, 0.763, 0.263, 0.7684, 0.25, 0.7684, 0.25, 0.763, 0.263, 0.763, 0.263, 0.7684, 0.25, 0.75, 0.2316, 0.763, 0.237, 0.763, 0.237, 0.75, 0.2316, 0.75, 0.2316, 0.763, 0.237, 0.763, 0.237, 0.75, 0.2316, 0.75, 0.2316, 0.763, 0.237, 0.763, 0.237, 0.75, 0.2316, 0.75, 0.2316, 0.763, 0.237, 0.763, 0.237, 0.75, 0.2316, 0.75, 0.2316, 0.763, 0.237, 0.763, 0.237, 0.75, 0.2316, 0.75, 0.2316, 0.763, 0.237, 0.763, 0.237, 0.75, 0.2316, 0.75, 0.2316, 0.763, 0.237, 0.763, 0.237, 0.75, 0.2316, 0.75, 0.2316, 0.763, 0.237, 0.763, 0.237, 0.75, 0.2316, 0.75, 0.2316, 0.763, 0.237, 0.763, 0.237, 0.75, 0.2316, 0.75, 0.2316, 0.763, 0.237, 0.763, 0.237, 0.75, 0.2316, 0.75, 0.2316, 0.763, 0.237, 0.763, 0.237, 0.75, 0.2316, 0.75, 0.2316, 0.763, 0.237, 0.763, 0.237, 0.75, 0.2316, 0.75, 0.2316, 0.763, 0.237, 0.763, 0.237, 0.75, 0.2316, 0.75, 0.2316, 0.763, 0.237, 0.763, 0.237, 0.75, 0.2316, 0.75, 0.2316, 0.763, 0.237, 0.763, 0.237, 0.75, 0.2316, 0.75, 0.2316, 0.763, 0.237, 0.763, 0.237, 0.75, 0.2316, 0.75, 0.2316, 0.763, 0.237, 0.763, 0.237, 0.75, 0.2316, 0.7316, 0.25, 0.737, 0.237, 0.737, 0.237, 0.7316, 0.25, 0.7316, 0.25, 0.737, 0.237, 0.737, 0.237, 0.7316, 0.25, 0.7316, 0.25, 0.737, 0.237, 0.737, 0.237, 0.7316, 0.25, 0.7316, 0.25, 0.737, 0.237, 0.737, 0.237, 0.7316, 0.25, 0.7316, 0.25, 0.737, 0.237, 0.737, 0.237, 0.7316, 0.25, 0.7316, 0.25, 0.737, 0.237, 0.737, 0.237, 0.7316, 0.25, 0.7316, 0.25, 0.737, 0.237, 0.737, 0.237, 0.7316, 0.25, 0.7316, 0.25, 0.737, 0.237, 0.737, 0.237, 0.7316, 0.25, 0.7316, 0.25, 0.737, 0.237, 0.737, 0.237, 0.7316, 0.25, 0.7316, 0.25, 0.737, 0.237, 0.737, 0.237, 0.7316, 0.25, 0.7316, 0.25, 0.737, 0.237, 0.737, 0.237, 0.7316, 0.25, 0.7316, 0.25, 0.737, 0.237, 0.737, 0.237, 0.7316, 0.25, 0.7316, 0.25, 0.737, 0.237, 0.737, 0.237, 0.7316, 0.25, 0.7316, 0.25, 0.737, 0.237, 0.737, 0.237, 0.7316, 0.25, 0.7316, 0.25, 0.737, 0.237, 0.737, 0.237, 0.7316, 0.25, 0.7316, 0.25, 0.737, 0.237, 0.737, 0.237, 0.7316, 0.25, 0.7316, 0.25, 0.737, 0.237, 0.737, 0.237, 0.7316, 0.25, 0.75, 0.2684, 0.737, 0.263, 0.737, 0.263, 0.75, 0.2684, 0.75, 0.2684, 0.737, 0.263, 0.737, 0.263, 0.75, 0.2684, 0.75, 0.2684, 0.737, 0.263, 0.737, 0.263, 0.75, 0.2684, 0.75, 0.2684, 0.737, 0.263, 0.737, 0.263, 0.75, 0.2684, 0.75, 0.2684, 0.737, 0.263, 0.737, 0.263, 0.75, 0.2684, 0.75, 0.2684, 0.737, 0.263, 0.737, 0.263, 0.75, 0.2684, 0.75, 0.2684, 0.737, 0.263, 0.737, 0.263, 0.75, 0.2684, 0.75, 0.2684, 0.737, 0.263, 0.737, 0.263, 0.75, 0.2684, 0.75, 0.2684, 0.737, 0.263, 0.737, 0.263, 0.75, 0.2684, 0.75, 0.2684, 0.737, 0.263, 0.737, 0.263, 0.75, 0.2684, 0.75, 0.2684, 0.737, 0.263, 0.737, 0.263, 0.75, 0.2684, 0.75, 0.2684, 0.737, 0.263, 0.737, 0.263, 0.75, 0.2684, 0.75, 0.2684, 0.737, 0.263, 0.737, 0.263, 0.75, 0.2684, 0.75, 0.2684, 0.737, 0.263, 0.737, 0.263, 0.75, 0.2684, 0.75, 0.2684, 0.737, 0.263, 0.737, 0.263, 0.75, 0.2684, 0.75, 0.2684, 0.737, 0.263, 0.737, 0.263, 0.75, 0.2684, 0.75, 0.2684, 0.737, 0.263, 0.737, 0.263, 0.75, 0.2684, 0.763, 0.263, 0.75, 0.2684, 0.75, 0.2684, 0.763, 0.263, 0.763, 0.263, 0.75, 0.2684, 0.75, 0.2684, 0.763, 0.263, 0.763, 0.263, 0.75, 0.2684, 0.75, 0.2684, 0.763, 0.263, 0.763, 0.263, 0.75, 0.2684, 0.75, 0.2684, 0.763, 0.263, 0.763, 0.263, 0.75, 0.2684, 0.75, 0.2684, 0.763, 0.263, 0.763, 0.263, 0.75, 0.2684, 0.75, 0.2684, 0.763, 0.263, 0.763, 0.263, 0.75, 0.2684, 0.75, 0.2684, 0.763, 0.263, 0.763, 0.263, 0.75, 0.2684, 0.75, 0.2684, 0.763, 0.263, 0.763, 0.263, 0.75, 0.2684, 0.75, 0.2684, 0.763, 0.263, 0.763, 0.263, 0.75, 0.2684, 0.75, 0.2684, 0.763, 0.263, 0.763, 0.263, 0.75, 0.2684, 0.75, 0.2684, 0.763, 0.263, 0.763, 0.263, 0.75, 0.2684, 0.75, 0.2684, 0.763, 0.263, 0.763, 0.263, 0.75, 0.2684, 0.75, 0.2684, 0.763, 0.263, 0.763, 0.263, 0.75, 0.2684, 0.75, 0.2684, 0.763, 0.263, 0.763, 0.263, 0.75, 0.2684, 0.75, 0.2684, 0.763, 0.263, 0.763, 0.263, 0.75, 0.2684, 0.75, 0.2684, 0.763, 0.263, 0.763, 0.263, 0.75, 0.2684, 0.75, 0.2684, 0.763, 0.263, 0.763, 0.237, 0.7684, 0.25, 0.7684, 0.25, 0.763, 0.237, 0.763, 0.237, 0.7684, 0.25, 0.7684, 0.25, 0.763, 0.237, 0.763, 0.237, 0.7684, 0.25, 0.7684, 0.25, 0.763, 0.237, 0.763, 0.237, 0.7684, 0.25, 0.7684, 0.25, 0.763, 0.237, 0.763, 0.237, 0.7684, 0.25, 0.7684, 0.25, 0.763, 0.237, 0.763, 0.237, 0.7684, 0.25, 0.7684, 0.25, 0.763, 0.237, 0.763, 0.237, 0.7684, 0.25, 0.7684, 0.25, 0.763, 0.237, 0.763, 0.237, 0.7684, 0.25, 0.7684, 0.25, 0.763, 0.237, 0.763, 0.237, 0.7684, 0.25, 0.7684, 0.25, 0.763, 0.237, 0.763, 0.237, 0.7684, 0.25, 0.7684, 0.25, 0.763, 0.237, 0.763, 0.237, 0.7684, 0.25, 0.7684, 0.25, 0.763, 0.237, 0.763, 0.237, 0.7684, 0.25, 0.7684, 0.25, 0.763, 0.237, 0.763, 0.237, 0.7684, 0.25, 0.7684, 0.25, 0.763, 0.237, 0.763, 0.237, 0.7684, 0.25, 0.7684, 0.25, 0.763, 0.237, 0.763, 0.237, 0.7684, 0.25, 0.7684, 0.25, 0.763, 0.237, 0.763, 0.237, 0.7684, 0.25, 0.7684, 0.25, 0.763, 0.237, 0.763, 0.237, 0.7684, 0.25, 0.7684, 0.25, 0.763, 0.237, 0.737, 0.237, 0.75, 0.2316, 0.75, 0.2316, 0.737, 0.237, 0.737, 0.237, 0.75, 0.2316, 0.75, 0.2316, 0.737, 0.237, 0.737, 0.237, 0.75, 0.2316, 0.75, 0.2316, 0.737, 0.237, 0.737, 0.237, 0.75, 0.2316, 0.75, 0.2316, 0.737, 0.237, 0.737, 0.237, 0.75, 0.2316, 0.75, 0.2316, 0.737, 0.237, 0.737, 0.237, 0.75, 0.2316, 0.75, 0.2316, 0.737, 0.237, 0.737, 0.237, 0.75, 0.2316, 0.75, 0.2316, 0.737, 0.237, 0.737, 0.237, 0.75, 0.2316, 0.75, 0.2316, 0.737, 0.237, 0.737, 0.237, 0.75, 0.2316, 0.75, 0.2316, 0.737, 0.237, 0.737, 0.237, 0.75, 0.2316, 0.75, 0.2316, 0.737, 0.237, 0.737, 0.237, 0.75, 0.2316, 0.75, 0.2316, 0.737, 0.237, 0.737, 0.237, 0.75, 0.2316, 0.75, 0.2316, 0.737, 0.237, 0.737, 0.237, 0.75, 0.2316, 0.75, 0.2316, 0.737, 0.237, 0.737, 0.237, 0.75, 0.2316, 0.75, 0.2316, 0.737, 0.237, 0.737, 0.237, 0.75, 0.2316, 0.75, 0.2316, 0.737, 0.237, 0.737, 0.237, 0.75, 0.2316, 0.75, 0.2316, 0.737, 0.237, 0.737, 0.237, 0.75, 0.2316, 0.75, 0.2316, 0.737, 0.237, 0.737, 0.263, 0.7316, 0.25, 0.7316, 0.25, 0.737, 0.263, 0.737, 0.263, 0.7316, 0.25, 0.7316, 0.25, 0.737, 0.263, 0.737, 0.263, 0.7316, 0.25, 0.7316, 0.25, 0.737, 0.263, 0.737, 0.263, 0.7316, 0.25, 0.7316, 0.25, 0.737, 0.263, 0.737, 0.263, 0.7316, 0.25, 0.7316, 0.25, 0.737, 0.263, 0.737, 0.263, 0.7316, 0.25, 0.7316, 0.25, 0.737, 0.263, 0.737, 0.263, 0.7316, 0.25, 0.7316, 0.25, 0.737, 0.263, 0.737, 0.263, 0.7316, 0.25, 0.7316, 0.25, 0.737, 0.263, 0.737, 0.263, 0.7316, 0.25, 0.7316, 0.25, 0.737, 0.263, 0.737, 0.263, 0.7316, 0.25, 0.7316, 0.25, 0.737, 0.263, 0.737, 0.263, 0.7316, 0.25, 0.7316, 0.25, 0.737, 0.263, 0.737, 0.263, 0.7316, 0.25, 0.7316, 0.25, 0.737, 0.263, 0.737, 0.263, 0.7316, 0.25, 0.7316, 0.25, 0.737, 0.263, 0.737, 0.263, 0.7316, 0.25, 0.7316, 0.25, 0.737, 0.263, 0.737, 0.263, 0.7316, 0.25, 0.7316, 0.25, 0.737, 0.263, 0.737, 0.263, 0.7316, 0.25, 0.7316, 0.25, 0.737, 0.263, 0.737, 0.263, 0.7316, 0.25, 0.7316, 0.25, 0.737, 0.263, 0.737, 0.263, 0.75, 0.2684, 0.75, 0.4305, 0.6224, 0.3776, 0.7316, 0.25, 0.737, 0.263, 0.6224, 0.3776, 0.5695, 0.25, 0.737, 0.237, 0.7316, 0.25, 0.5695, 0.25, 0.6224, 0.1224, 0.75, 0.2316, 0.737, 0.237, 0.6224, 0.1224, 0.75, 0.06953, 0.763, 0.237, 0.75, 0.2316, 0.75, 0.06953, 0.8776, 0.1224, 0.7684, 0.25, 0.763, 0.237, 0.8776, 0.1224, 0.9305, 0.25, 0.763, 0.263, 0.7684, 0.25, 0.9305, 0.25, 0.8776, 0.3776, 0.75, 0.2684, 0.763, 0.263, 0.8776, 0.3776, 0.75, 0.4305, 0.6224, 0.3776, 0.75, 0.4305, 0.75, 0.4454, 0.6119, 0.3881, 0.6119, 0.3881, 0.75, 0.4454, 0.75, 0.4602, 0.6013, 0.3987, 0.6013, 0.3987, 0.75, 0.4602, 0.75, 0.4751, 0.5908, 0.4092, 0.5695, 0.25, 0.6224, 0.3776, 0.6119, 0.3881, 0.5546, 0.25, 0.5546, 0.25, 0.6119, 0.3881, 0.6013, 0.3987, 0.5398, 0.25, 0.5398, 0.25, 0.6013, 0.3987, 0.5908, 0.4092, 0.5249, 0.25, 0.6224, 0.1224, 0.5695, 0.25, 0.5546, 0.25, 0.6119, 0.1119, 0.6119, 0.1119, 0.5546, 0.25, 0.5398, 0.25, 0.6013, 0.1013, 0.6013, 0.1013, 0.5398, 0.25, 0.5249, 0.25, 0.5908, 0.09082, 0.75, 0.06953, 0.6224, 0.1224, 0.6119, 0.1119, 0.75, 0.05465, 0.75, 0.05465, 0.6119, 0.1119, 0.6013, 0.1013, 0.75, 0.03976, 0.75, 0.03976, 0.6013, 0.1013, 0.5908, 0.09082, 0.75, 0.02488, 0.8776, 0.1224, 0.75, 0.06953, 0.75, 0.05465, 0.8881, 0.1119, 0.8881, 0.1119, 0.75, 0.05465, 0.75, 0.03976, 0.8987, 0.1013, 0.8987, 0.1013, 0.75, 0.03976, 0.75, 0.02488, 0.9092, 0.09082, 0.9305, 0.25, 0.8776, 0.1224, 0.8881, 0.1119, 0.9454, 0.25, 0.9454, 0.25, 0.8881, 0.1119, 0.8987, 0.1013, 0.9602, 0.25, 0.9602, 0.25, 0.8987, 0.1013, 0.9092, 0.09082, 0.9751, 0.25, 0.8776, 0.3776, 0.9305, 0.25, 0.9454, 0.25, 0.8881, 0.3881, 0.8881, 0.3881, 0.9454, 0.25, 0.9602, 0.25, 0.8987, 0.3987, 0.8987, 0.3987, 0.9602, 0.25, 0.9751, 0.25, 0.9092, 0.4092, 0.75, 0.4305, 0.8776, 0.3776, 0.8881, 0.3881, 0.75, 0.4454, 0.75, 0.4454, 0.8881, 0.3881, 0.8987, 0.3987, 0.75, 0.4602, 0.75, 0.4602, 0.8987, 0.3987, 0.9092, 0.4092, 0.75, 0.4751, 0.7684, 0.25, 0.763, 0.263, 0.75, 0.2684, 0.75, 0.2684, 0.737, 0.263, 0.7316, 0.25, 0.7316, 0.25, 0.737, 0.237, 0.75, 0.2684, 0.737, 0.237, 0.75, 0.2316, 0.763, 0.237, 0.7684, 0.25, 0.737, 0.237, 0.763, 0.237])
me_cube_001.materials.append(mat_wax)
me_cube_001.materials.append(mat_wick)
me_cube_001.use_remesh_fix_poles = True
me_cube_001.use_remesh_preserve_attributes = False
me_cube_001.update()
me_cylinder = bpy.data.meshes.new('Cylinder')
me_cylinder.from_pydata([(0.08759, -0.1415, -0.02961), (0.08759, -0.1415, 0.09039), (0.1371, -0.162, -0.02961), (0.1371, -0.162, 0.09039), (0.1576, -0.2115, -0.02961), (0.1576, -0.2115, 0.09039), (0.1371, -0.261, -0.02961), (0.1371, -0.261, 0.09039), (0.08759, -0.2815, -0.02961), (0.08759, -0.2815, 0.09039), (0.03809, -0.261, -0.02961), (0.03809, -0.261, 0.09039), (0.01759, -0.2115, -0.02961), (0.01759, -0.2115, 0.09039), (0.03809, -0.162, -0.02961), (0.03809, -0.162, 0.09039), (0.04509, -0.03886, -0.06), (0.04509, -0.03886, 0.06), (-0.004405, -0.05937, 0.06), (-0.004405, -0.05937, -0.06), (0.02475, 0.01025, -0.06), (0.02475, 0.01025, 0.06), (-0.02475, -0.01025, 0.06), (-0.02475, -0.01025, -0.06), (0.1738, 0.01446, -0.06), (0.1738, 0.01446, 0.06), (-0.1331, -0.1127, 0.06), (-0.1331, -0.1127, -0.06), (0.1535, 0.06358, -0.06), (0.1535, 0.06358, 0.06), (-0.1535, -0.06358, 0.06), (-0.1535, -0.06358, -0.06), (-0.004405, -0.05937, -0.07579), (0.04509, -0.03886, -0.07579), (-0.02475, -0.01025, -0.07579), (0.02475, 0.01025, -0.07579), (-0.1535, -0.06358, -0.07579), (-0.1331, -0.1127, -0.07579), (0.1535, 0.06358, -0.07579), (0.1738, 0.01446, -0.07579), (0.04509, -0.03886, 0.07691), (-0.004405, -0.05937, 0.07691), (0.02475, 0.01025, 0.07691), (-0.02475, -0.01025, 0.07691), (0.1738, 0.01446, 0.07691), (0.1535, 0.06358, 0.07691), (-0.1535, -0.06358, 0.07691), (-0.1331, -0.1127, 0.07691)], [], [(0, 1, 3, 2), (2, 3, 5, 4), (4, 5, 7, 6), (6, 7, 9, 8), (8, 9, 11, 10), (10, 11, 13, 12), (3, 1, 15, 13, 11, 9, 7, 5), (12, 13, 15, 14), (15, 1, 17, 18), (0, 2, 4, 6, 8, 10, 12, 14), (30, 26, 47, 46), (14, 15, 18, 19), (1, 0, 16, 17), (0, 14, 19, 16), (23, 22, 21, 20), (18, 17, 40, 41), (23, 20, 35, 34), (28, 24, 39, 38), (27, 26, 30, 31), (25, 24, 28, 29), (19, 18, 26, 27), (20, 21, 29, 28), (31, 23, 34, 36), (29, 21, 42, 45), (17, 16, 24, 25), (22, 23, 31, 30), (33, 32, 34, 35), (34, 32, 37, 36), (33, 35, 38, 39), (24, 16, 33, 39), (19, 27, 37, 32), (16, 19, 32, 33), (27, 31, 36, 37), (20, 28, 38, 35), (41, 40, 42, 43), (42, 40, 44, 45), (41, 43, 46, 47), (26, 18, 41, 47), (17, 25, 44, 40), (21, 22, 43, 42), (22, 30, 46, 43), (25, 29, 45, 44)])
_uv = me_cylinder.uv_layers.new(name='UVMap')
_uv.uv.foreach_set('vector', [1.0, 0.5, 1.0, 1.0, 0.875, 1.0, 0.875, 0.5, 0.875, 0.5, 0.875, 1.0, 0.75, 1.0, 0.75, 0.5, 0.75, 0.5, 0.75, 1.0, 0.625, 1.0, 0.625, 0.5, 0.625, 0.5, 0.625, 1.0, 0.5, 1.0, 0.5, 0.5, 0.5, 0.5, 0.5, 1.0, 0.375, 1.0, 0.375, 0.5, 0.375, 0.5, 0.375, 1.0, 0.25, 1.0, 0.25, 0.5, 0.4197, 0.4197, 0.25, 0.49, 0.08029, 0.4197, 0.01, 0.25, 0.08029, 0.08029, 0.25, 0.01, 0.4197, 0.08029, 0.49, 0.25, 0.25, 0.5, 0.25, 1.0, 0.125, 1.0, 0.125, 0.5, 0.08029, 0.4197, 0.25, 0.49, 0.25, 0.49, 0.08029, 0.4197, 0.75, 0.49, 0.9197, 0.4197, 0.99, 0.25, 0.9197, 0.08029, 0.75, 0.01, 0.5803, 0.08029, 0.51, 0.25, 0.5803, 0.4197, 0.125, 1.0, 0.125, 1.0, 0.125, 1.0, 0.125, 1.0, 0.125, 0.5, 0.125, 1.0, 0.125, 1.0, 0.125, 0.5, 1.0, 1.0, 1.0, 0.5, 1.0, 0.5, 1.0, 1.0, 0.75, 0.49, 0.5803, 0.4197, 0.5803, 0.4197, 0.75, 0.49, 0.125, 0.5, 0.125, 1.0, 0.0, 1.0, 0.0, 0.5, 0.08029, 0.4197, 0.25, 0.49, 0.25, 0.49, 0.08029, 0.4197, 0.125, 0.5, 0.0, 0.5, 0.0, 0.5, 0.125, 0.5, 1.0, 0.5, 1.0, 0.5, 1.0, 0.5, 1.0, 0.5, 0.125, 0.5, 0.125, 1.0, 0.125, 1.0, 0.125, 0.5, 1.0, 1.0, 1.0, 0.5, 1.0, 0.5, 1.0, 1.0, 0.125, 0.5, 0.125, 1.0, 0.125, 1.0, 0.125, 0.5, 0.0, 0.5, 0.0, 1.0, 0.0, 1.0, 0.0, 0.5, 0.125, 0.5, 0.125, 0.5, 0.125, 0.5, 0.125, 0.5, 0.0, 1.0, 0.0, 1.0, 0.0, 1.0, 0.0, 1.0, 1.0, 1.0, 1.0, 0.5, 1.0, 0.5, 1.0, 1.0, 0.125, 1.0, 0.125, 0.5, 0.125, 0.5, 0.125, 1.0, 0.75, 0.49, 0.5803, 0.4197, 0.5803, 0.4197, 0.75, 0.49, 0.5803, 0.4197, 0.5803, 0.4197, 0.5803, 0.4197, 0.5803, 0.4197, 0.75, 0.49, 0.75, 0.49, 0.75, 0.49, 0.75, 0.49, 1.0, 0.5, 1.0, 0.5, 1.0, 0.5, 1.0, 0.5, 0.125, 0.5, 0.125, 0.5, 0.125, 0.5, 0.125, 0.5, 0.75, 0.49, 0.5803, 0.4197, 0.5803, 0.4197, 0.75, 0.49, 0.125, 0.5, 0.125, 0.5, 0.125, 0.5, 0.125, 0.5, 0.0, 0.5, 0.0, 0.5, 0.0, 0.5, 0.0, 0.5, 0.08029, 0.4197, 0.25, 0.49, 0.25, 0.49, 0.08029, 0.4197, 0.25, 0.49, 0.25, 0.49, 0.25, 0.49, 0.25, 0.49, 0.08029, 0.4197, 0.08029, 0.4197, 0.08029, 0.4197, 0.08029, 0.4197, 0.125, 1.0, 0.125, 1.0, 0.125, 1.0, 0.125, 1.0, 1.0, 1.0, 1.0, 1.0, 1.0, 1.0, 1.0, 1.0, 0.0, 1.0, 0.125, 1.0, 0.125, 1.0, 0.0, 1.0, 0.125, 1.0, 0.125, 1.0, 0.125, 1.0, 0.125, 1.0, 1.0, 1.0, 1.0, 1.0, 1.0, 1.0, 1.0, 1.0])
me_cylinder.materials.append(mat_brass)
me_cylinder.use_remesh_fix_poles = True
me_cylinder.use_remesh_preserve_attributes = False
me_cylinder.update()

# ---- objects
ob_candle = bpy.data.objects.new('Candle', me_cube_001)
ob_holder = bpy.data.objects.new('Holder', me_cylinder)

# ---- transforms, parenting, visibility, modifiers, constraints
ob_candle.location = (-0.0198, -0.2586, 0.8428)
ob_candle.scale = (1.829, 1.829, 1.829)
ob_holder.location = (0.0, 0.0, 0.0)
ob_holder.rotation_euler = (0.0, -0.0, -0.3927)
ob_holder.scale = (1.209, 1.209, 1.881)

# ---- collection membership
col_collection.objects.link(ob_candle)
col_collection.objects.link(ob_holder)

# ---- scene / render settings (as saved in the file)
scene.frame_start = 1; scene.frame_end = 250; scene.frame_set(1)
scene.render.engine = 'BLENDER_EEVEE_NEXT'
scene.cycles.use_denoising = False
scene.cycles.samples = 128
scene.cycles.sampling_pattern = 'TABULATED_SOBOL'
scene.cycles.use_adaptive_sampling = False
scene.cycles.use_light_tree = False
scene.view_settings.view_transform = 'Filmic'
bpy.context.view_layer.update()

# ---- added for rendering (the .blend has no active camera and no usable light): camera, sun
cam_auto = bpy.data.cameras.new('AutoCamera')
cam_auto.lens = 50.0
cam_auto.sensor_width = 36.0
cam_auto.clip_end = 1000.0
ob_auto_camera = bpy.data.objects.new('AutoCamera', cam_auto)
scene.collection.objects.link(ob_auto_camera)
ob_auto_camera.location = (1.10764, -1.50238, 1.26774)
ob_auto_camera.rotation_euler = (1.09748, -7.21219e-08, 0.694738)
scene.camera = ob_auto_camera
light_auto_sun = bpy.data.lights.new('AutoSun', 'SUN')
light_auto_sun.energy = 3.0
light_auto_sun.angle = 0.0523599
ob_auto_sun = bpy.data.objects.new('AutoSun', light_auto_sun)
scene.collection.objects.link(ob_auto_sun)
ob_auto_sun.rotation_euler = (0.872665, 0.174533, 0.523599)
bpy.context.view_layer.update()
